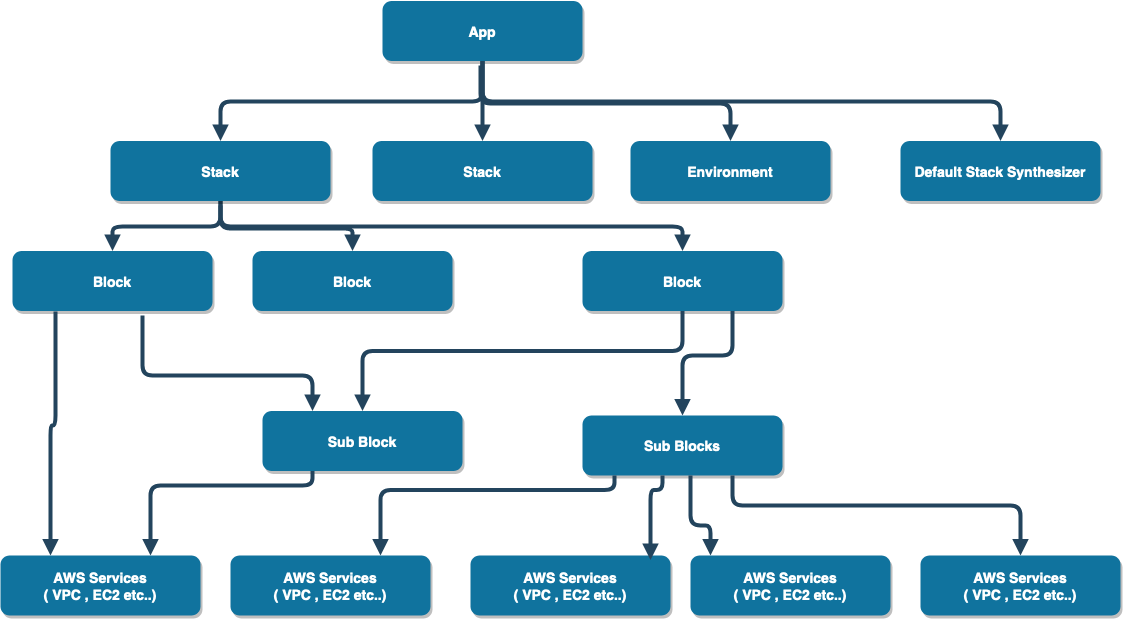

The diagram above was exported from draw.io. Its source (the exported page's mxGraphModel, read from the mxfile embedded in the PNG):
<mxGraphModel dx="1186" dy="701" grid="1" gridSize="10" guides="1" tooltips="1" connect="1" arrows="1" fold="1" page="1" pageScale="1.5" pageWidth="1169" pageHeight="827" background="#ffffff" math="0" shadow="0">
  <root>
    <mxCell id="0" />
    <mxCell id="1" parent="0" />
    <mxCell id="2" value="App" style="rounded=1;fillColor=#10739E;strokeColor=none;shadow=1;gradientColor=none;fontStyle=1;fontColor=#FFFFFF;fontSize=14;" parent="1" vertex="1">
      <mxGeometry x="672" y="205.5" width="200" height="60" as="geometry" />
    </mxCell>
    <mxCell id="3" value="Stack" style="rounded=1;fillColor=#10739E;strokeColor=none;shadow=1;gradientColor=none;fontStyle=1;fontColor=#FFFFFF;fontSize=14;" parent="1" vertex="1">
      <mxGeometry x="662" y="345.5" width="220" height="60" as="geometry" />
    </mxCell>
    <mxCell id="4" value="Block" style="rounded=1;fillColor=#10739E;strokeColor=none;shadow=1;gradientColor=none;fontStyle=1;fontColor=#FFFFFF;fontSize=14;" parent="1" vertex="1">
      <mxGeometry x="302" y="455.5" width="200" height="60" as="geometry" />
    </mxCell>
    <mxCell id="5" value="Block" style="rounded=1;fillColor=#10739E;strokeColor=none;shadow=1;gradientColor=none;fontStyle=1;fontColor=#FFFFFF;fontSize=14;" parent="1" vertex="1">
      <mxGeometry x="542" y="455.5" width="200" height="60" as="geometry" />
    </mxCell>
    <mxCell id="6" value="Block" style="rounded=1;fillColor=#10739E;strokeColor=none;shadow=1;gradientColor=none;fontStyle=1;fontColor=#FFFFFF;fontSize=14;" parent="1" vertex="1">
      <mxGeometry x="872" y="455.5" width="200" height="60" as="geometry" />
    </mxCell>
    <mxCell id="7" value="Environment" style="rounded=1;fillColor=#10739E;strokeColor=none;shadow=1;gradientColor=none;fontStyle=1;fontColor=#FFFFFF;fontSize=14;" parent="1" vertex="1">
      <mxGeometry x="920" y="345.5" width="200" height="60" as="geometry" />
    </mxCell>
    <mxCell id="8" value="AWS Services &#10;( VPC , EC2 etc..)" style="rounded=1;fillColor=#10739E;strokeColor=none;shadow=1;gradientColor=none;fontStyle=1;fontColor=#FFFFFF;fontSize=14;" parent="1" vertex="1">
      <mxGeometry x="290" y="760" width="200" height="60" as="geometry" />
    </mxCell>
    <mxCell id="13" value="Sub Block" style="rounded=1;fillColor=#10739E;strokeColor=none;shadow=1;gradientColor=none;fontStyle=1;fontColor=#FFFFFF;fontSize=14;" parent="1" vertex="1">
      <mxGeometry x="552" y="615.5" width="200" height="60" as="geometry" />
    </mxCell>
    <mxCell id="18" value="Sub Blocks" style="rounded=1;fillColor=#10739E;strokeColor=none;shadow=1;gradientColor=none;fontStyle=1;fontColor=#FFFFFF;fontSize=14;" parent="1" vertex="1">
      <mxGeometry x="872" y="620" width="200" height="60" as="geometry" />
    </mxCell>
    <mxCell id="29" value="" style="edgeStyle=elbowEdgeStyle;elbow=vertical;strokeWidth=4;endArrow=block;endFill=1;fontStyle=1;strokeColor=#23445D;" parent="1" source="2" target="3" edge="1">
      <mxGeometry x="22" y="165.5" width="100" height="100" as="geometry">
        <mxPoint x="22" y="265.5" as="sourcePoint" />
        <mxPoint x="122" y="165.5" as="targetPoint" />
      </mxGeometry>
    </mxCell>
    <mxCell id="30" value="" style="edgeStyle=elbowEdgeStyle;elbow=vertical;strokeWidth=4;endArrow=block;endFill=1;fontStyle=1;strokeColor=#23445D;" parent="1" target="5" edge="1">
      <mxGeometry x="22" y="165.5" width="100" height="100" as="geometry">
        <mxPoint x="510" y="410" as="sourcePoint" />
        <mxPoint x="122" y="165.5" as="targetPoint" />
      </mxGeometry>
    </mxCell>
    <mxCell id="31" value="" style="edgeStyle=elbowEdgeStyle;elbow=vertical;strokeWidth=4;endArrow=block;endFill=1;fontStyle=1;strokeColor=#23445D;exitX=0.5;exitY=1;exitDx=0;exitDy=0;" parent="1" source="sm-KliRfid1o-8y0fdRP-55" target="4" edge="1">
      <mxGeometry x="22" y="165.5" width="100" height="100" as="geometry">
        <mxPoint x="22" y="265.5" as="sourcePoint" />
        <mxPoint x="122" y="165.5" as="targetPoint" />
      </mxGeometry>
    </mxCell>
    <mxCell id="32" value="" style="edgeStyle=elbowEdgeStyle;elbow=vertical;strokeWidth=4;endArrow=block;endFill=1;fontStyle=1;strokeColor=#23445D;exitX=0.5;exitY=1;exitDx=0;exitDy=0;" parent="1" source="sm-KliRfid1o-8y0fdRP-55" target="6" edge="1">
      <mxGeometry x="22" y="165.5" width="100" height="100" as="geometry">
        <mxPoint x="22" y="265.5" as="sourcePoint" />
        <mxPoint x="122" y="165.5" as="targetPoint" />
      </mxGeometry>
    </mxCell>
    <mxCell id="39" value="" style="edgeStyle=elbowEdgeStyle;elbow=vertical;strokeWidth=4;endArrow=block;endFill=1;fontStyle=1;strokeColor=#23445D;" parent="1" target="10" edge="1">
      <mxGeometry x="62" y="175.5" width="100" height="100" as="geometry">
        <mxPoint x="382" y="765.5" as="sourcePoint" />
        <mxPoint x="162" y="175.5" as="targetPoint" />
      </mxGeometry>
    </mxCell>
    <mxCell id="41" value="" style="edgeStyle=elbowEdgeStyle;elbow=vertical;strokeWidth=4;endArrow=block;endFill=1;fontStyle=1;strokeColor=#23445D;" parent="1" target="12" edge="1">
      <mxGeometry x="62" y="195.5" width="100" height="100" as="geometry">
        <mxPoint x="382" y="945.5" as="sourcePoint" />
        <mxPoint x="162" y="195.5" as="targetPoint" />
      </mxGeometry>
    </mxCell>
    <mxCell id="43" value="" style="edgeStyle=elbowEdgeStyle;elbow=vertical;strokeWidth=4;endArrow=block;endFill=1;fontStyle=1;strokeColor=#23445D;" parent="1" target="15" edge="1">
      <mxGeometry x="62" y="175.5" width="100" height="100" as="geometry">
        <mxPoint x="652" y="765.5" as="sourcePoint" />
        <mxPoint x="162" y="175.5" as="targetPoint" />
      </mxGeometry>
    </mxCell>
    <mxCell id="47" value="" style="edgeStyle=elbowEdgeStyle;elbow=vertical;strokeWidth=4;endArrow=block;endFill=1;fontStyle=1;strokeColor=#23445D;" parent="1" target="20" edge="1">
      <mxGeometry x="72" y="175.5" width="100" height="100" as="geometry">
        <mxPoint x="942" y="765.5" as="sourcePoint" />
        <mxPoint x="172" y="175.5" as="targetPoint" />
      </mxGeometry>
    </mxCell>
    <mxCell id="49" value="" style="edgeStyle=elbowEdgeStyle;elbow=vertical;strokeWidth=4;endArrow=block;endFill=1;fontStyle=1;strokeColor=#23445D;" parent="1" target="22" edge="1">
      <mxGeometry x="72" y="195.5" width="100" height="100" as="geometry">
        <mxPoint x="942" y="945.5" as="sourcePoint" />
        <mxPoint x="172" y="195.5" as="targetPoint" />
      </mxGeometry>
    </mxCell>
    <mxCell id="50" value="" style="edgeStyle=elbowEdgeStyle;elbow=vertical;strokeWidth=4;endArrow=block;endFill=1;fontStyle=1;strokeColor=#23445D;" parent="1" target="24" edge="1">
      <mxGeometry x="72" y="165.5" width="100" height="100" as="geometry">
        <mxPoint x="1192" y="675.5" as="sourcePoint" />
        <mxPoint x="172" y="165.5" as="targetPoint" />
      </mxGeometry>
    </mxCell>
    <mxCell id="51" value="" style="edgeStyle=elbowEdgeStyle;elbow=vertical;strokeWidth=4;endArrow=block;endFill=1;fontStyle=1;strokeColor=#23445D;" parent="1" target="25" edge="1">
      <mxGeometry x="72" y="175.5" width="100" height="100" as="geometry">
        <mxPoint x="1192" y="765.5" as="sourcePoint" />
        <mxPoint x="172" y="175.5" as="targetPoint" />
      </mxGeometry>
    </mxCell>
    <mxCell id="53" value="" style="edgeStyle=elbowEdgeStyle;elbow=vertical;strokeWidth=4;endArrow=block;endFill=1;fontStyle=1;strokeColor=#23445D;" parent="1" target="27" edge="1">
      <mxGeometry x="72" y="195.5" width="100" height="100" as="geometry">
        <mxPoint x="1192" y="945.5" as="sourcePoint" />
        <mxPoint x="172" y="195.5" as="targetPoint" />
      </mxGeometry>
    </mxCell>
    <mxCell id="54" value="" style="edgeStyle=elbowEdgeStyle;elbow=vertical;strokeWidth=4;endArrow=block;endFill=1;fontStyle=1;strokeColor=#23445D;exitX=0.5;exitY=1;exitDx=0;exitDy=0;" parent="1" source="6" target="13" edge="1">
      <mxGeometry x="22" y="165.5" width="100" height="100" as="geometry">
        <mxPoint x="390" y="530" as="sourcePoint" />
        <mxPoint x="122" y="165.5" as="targetPoint" />
        <Array as="points">
          <mxPoint x="652" y="555.5" />
        </Array>
      </mxGeometry>
    </mxCell>
    <mxCell id="sm-KliRfid1o-8y0fdRP-55" value="Stack" style="rounded=1;fillColor=#10739E;strokeColor=none;shadow=1;gradientColor=none;fontStyle=1;fontColor=#FFFFFF;fontSize=14;" vertex="1" parent="1">
      <mxGeometry x="400" y="345.5" width="220" height="60" as="geometry" />
    </mxCell>
    <mxCell id="sm-KliRfid1o-8y0fdRP-56" value="" style="edgeStyle=elbowEdgeStyle;elbow=vertical;strokeWidth=4;endArrow=block;endFill=1;fontStyle=1;strokeColor=#23445D;exitX=0.5;exitY=1;exitDx=0;exitDy=0;" edge="1" parent="1" source="2" target="sm-KliRfid1o-8y0fdRP-55">
      <mxGeometry x="32" y="175.5" width="100" height="100" as="geometry">
        <mxPoint x="770" y="276" as="sourcePoint" />
        <mxPoint x="782" y="355.5" as="targetPoint" />
      </mxGeometry>
    </mxCell>
    <mxCell id="sm-KliRfid1o-8y0fdRP-57" value="Default Stack Synthesizer" style="rounded=1;fillColor=#10739E;strokeColor=none;shadow=1;gradientColor=none;fontStyle=1;fontColor=#FFFFFF;fontSize=14;" vertex="1" parent="1">
      <mxGeometry x="1190" y="345.5" width="200" height="60" as="geometry" />
    </mxCell>
    <mxCell id="sm-KliRfid1o-8y0fdRP-58" value="" style="edgeStyle=elbowEdgeStyle;elbow=vertical;strokeWidth=4;endArrow=block;endFill=1;fontStyle=1;strokeColor=#23445D;entryX=0.5;entryY=0;entryDx=0;entryDy=0;" edge="1" parent="1" target="7">
      <mxGeometry x="42" y="185.5" width="100" height="100" as="geometry">
        <mxPoint x="770" y="270" as="sourcePoint" />
        <mxPoint x="520" y="355.5" as="targetPoint" />
      </mxGeometry>
    </mxCell>
    <mxCell id="sm-KliRfid1o-8y0fdRP-59" value="" style="edgeStyle=elbowEdgeStyle;elbow=vertical;strokeWidth=4;endArrow=block;endFill=1;fontStyle=1;strokeColor=#23445D;entryX=0.5;entryY=0;entryDx=0;entryDy=0;exitX=0.5;exitY=1;exitDx=0;exitDy=0;" edge="1" parent="1" source="2" target="sm-KliRfid1o-8y0fdRP-57">
      <mxGeometry x="52" y="195.5" width="100" height="100" as="geometry">
        <mxPoint x="780" y="280" as="sourcePoint" />
        <mxPoint x="1030" y="355.5" as="targetPoint" />
      </mxGeometry>
    </mxCell>
    <mxCell id="sm-KliRfid1o-8y0fdRP-61" value="" style="edgeStyle=elbowEdgeStyle;elbow=vertical;strokeWidth=4;endArrow=block;endFill=1;fontStyle=1;strokeColor=#23445D;entryX=0.5;entryY=0;entryDx=0;entryDy=0;exitX=0.75;exitY=1;exitDx=0;exitDy=0;" edge="1" parent="1" source="6" target="18">
      <mxGeometry x="32" y="175.5" width="100" height="100" as="geometry">
        <mxPoint x="970" y="520" as="sourcePoint" />
        <mxPoint x="662" y="625.5" as="targetPoint" />
        <Array as="points">
          <mxPoint x="1010" y="560" />
        </Array>
      </mxGeometry>
    </mxCell>
    <mxCell id="sm-KliRfid1o-8y0fdRP-62" value="AWS Services &#10;( VPC , EC2 etc..)" style="rounded=1;fillColor=#10739E;strokeColor=none;shadow=1;gradientColor=none;fontStyle=1;fontColor=#FFFFFF;fontSize=14;" vertex="1" parent="1">
      <mxGeometry x="520" y="760" width="200" height="60" as="geometry" />
    </mxCell>
    <mxCell id="sm-KliRfid1o-8y0fdRP-63" value="AWS Services &#10;( VPC , EC2 etc..)" style="rounded=1;fillColor=#10739E;strokeColor=none;shadow=1;gradientColor=none;fontStyle=1;fontColor=#FFFFFF;fontSize=14;" vertex="1" parent="1">
      <mxGeometry x="1210" y="760" width="200" height="60" as="geometry" />
    </mxCell>
    <mxCell id="sm-KliRfid1o-8y0fdRP-64" value="AWS Services &#10;( VPC , EC2 etc..)" style="rounded=1;fillColor=#10739E;strokeColor=none;shadow=1;gradientColor=none;fontStyle=1;fontColor=#FFFFFF;fontSize=14;" vertex="1" parent="1">
      <mxGeometry x="760" y="760" width="200" height="60" as="geometry" />
    </mxCell>
    <mxCell id="sm-KliRfid1o-8y0fdRP-65" value="AWS Services &#10;( VPC , EC2 etc..)" style="rounded=1;fillColor=#10739E;strokeColor=none;shadow=1;gradientColor=none;fontStyle=1;fontColor=#FFFFFF;fontSize=14;" vertex="1" parent="1">
      <mxGeometry x="980" y="760" width="200" height="60" as="geometry" />
    </mxCell>
    <mxCell id="sm-KliRfid1o-8y0fdRP-66" style="edgeStyle=orthogonalEdgeStyle;rounded=0;orthogonalLoop=1;jettySize=auto;html=1;exitX=0.5;exitY=1;exitDx=0;exitDy=0;" edge="1" parent="1" source="sm-KliRfid1o-8y0fdRP-62" target="sm-KliRfid1o-8y0fdRP-62">
      <mxGeometry relative="1" as="geometry" />
    </mxCell>
    <mxCell id="sm-KliRfid1o-8y0fdRP-67" value="" style="edgeStyle=elbowEdgeStyle;elbow=vertical;strokeWidth=4;endArrow=block;endFill=1;fontStyle=1;strokeColor=#23445D;entryX=0.25;entryY=0;entryDx=0;entryDy=0;exitX=0.215;exitY=1.008;exitDx=0;exitDy=0;exitPerimeter=0;" edge="1" parent="1" source="4" target="8">
      <mxGeometry x="32" y="175.5" width="100" height="100" as="geometry">
        <mxPoint x="480" y="519" as="sourcePoint" />
        <mxPoint x="662" y="625.5" as="targetPoint" />
        <Array as="points">
          <mxPoint x="350" y="630" />
        </Array>
      </mxGeometry>
    </mxCell>
    <mxCell id="sm-KliRfid1o-8y0fdRP-68" value="" style="edgeStyle=elbowEdgeStyle;elbow=vertical;strokeWidth=4;endArrow=block;endFill=1;fontStyle=1;strokeColor=#23445D;exitX=0.25;exitY=1;exitDx=0;exitDy=0;entryX=0.75;entryY=0;entryDx=0;entryDy=0;" edge="1" parent="1" source="13" target="8">
      <mxGeometry x="42" y="185.5" width="100" height="100" as="geometry">
        <mxPoint x="992" y="535.5" as="sourcePoint" />
        <mxPoint x="672" y="635.5" as="targetPoint" />
        <Array as="points">
          <mxPoint x="520" y="690" />
        </Array>
      </mxGeometry>
    </mxCell>
    <mxCell id="sm-KliRfid1o-8y0fdRP-69" value="" style="edgeStyle=elbowEdgeStyle;elbow=vertical;strokeWidth=4;endArrow=block;endFill=1;fontStyle=1;strokeColor=#23445D;exitX=0.25;exitY=1;exitDx=0;exitDy=0;entryX=0.75;entryY=0;entryDx=0;entryDy=0;" edge="1" parent="1" target="sm-KliRfid1o-8y0fdRP-62">
      <mxGeometry x="344" y="190" width="100" height="100" as="geometry">
        <mxPoint x="904" y="680" as="sourcePoint" />
        <mxPoint x="742" y="764.5" as="targetPoint" />
        <Array as="points">
          <mxPoint x="822" y="694.5" />
        </Array>
      </mxGeometry>
    </mxCell>
    <mxCell id="sm-KliRfid1o-8y0fdRP-70" value="" style="edgeStyle=elbowEdgeStyle;elbow=vertical;strokeWidth=4;endArrow=block;endFill=1;fontStyle=1;strokeColor=#23445D;entryX=0.5;entryY=0;entryDx=0;entryDy=0;exitX=0.75;exitY=1;exitDx=0;exitDy=0;" edge="1" parent="1" source="18" target="sm-KliRfid1o-8y0fdRP-63">
      <mxGeometry x="62" y="205.5" width="100" height="100" as="geometry">
        <mxPoint x="950" y="690" as="sourcePoint" />
        <mxPoint x="460" y="780" as="targetPoint" />
        <Array as="points">
          <mxPoint x="1210" y="710" />
        </Array>
      </mxGeometry>
    </mxCell>
    <mxCell id="sm-KliRfid1o-8y0fdRP-71" value="" style="edgeStyle=elbowEdgeStyle;elbow=vertical;strokeWidth=4;endArrow=block;endFill=1;fontStyle=1;strokeColor=#23445D;exitX=0.25;exitY=1;exitDx=0;exitDy=0;entryX=0.9;entryY=0.075;entryDx=0;entryDy=0;entryPerimeter=0;" edge="1" parent="1" target="sm-KliRfid1o-8y0fdRP-64">
      <mxGeometry x="392" y="190" width="100" height="100" as="geometry">
        <mxPoint x="952" y="680" as="sourcePoint" />
        <mxPoint x="790" y="764.5" as="targetPoint" />
        <Array as="points">
          <mxPoint x="870" y="694.5" />
        </Array>
      </mxGeometry>
    </mxCell>
    <mxCell id="sm-KliRfid1o-8y0fdRP-72" value="" style="edgeStyle=elbowEdgeStyle;elbow=vertical;strokeWidth=4;endArrow=block;endFill=1;fontStyle=1;strokeColor=#23445D;exitX=0.25;exitY=1;exitDx=0;exitDy=0;" edge="1" parent="1" target="sm-KliRfid1o-8y0fdRP-65">
      <mxGeometry x="420" y="190" width="100" height="100" as="geometry">
        <mxPoint x="980" y="680" as="sourcePoint" />
        <mxPoint x="818" y="764.5" as="targetPoint" />
        <Array as="points">
          <mxPoint x="1000" y="730" />
          <mxPoint x="1030" y="710" />
        </Array>
      </mxGeometry>
    </mxCell>
    <mxCell id="sm-KliRfid1o-8y0fdRP-73" value="" style="edgeStyle=elbowEdgeStyle;elbow=vertical;strokeWidth=4;endArrow=block;endFill=1;fontStyle=1;strokeColor=#23445D;exitX=0.65;exitY=1.075;exitDx=0;exitDy=0;exitPerimeter=0;entryX=0.25;entryY=0;entryDx=0;entryDy=0;" edge="1" parent="1" source="4" target="13">
      <mxGeometry x="32" y="175.5" width="100" height="100" as="geometry">
        <mxPoint x="982" y="525.5" as="sourcePoint" />
        <mxPoint x="662" y="625.5" as="targetPoint" />
        <Array as="points">
          <mxPoint x="550" y="580" />
          <mxPoint x="662" y="565.5" />
        </Array>
      </mxGeometry>
    </mxCell>
  </root>
</mxGraphModel>